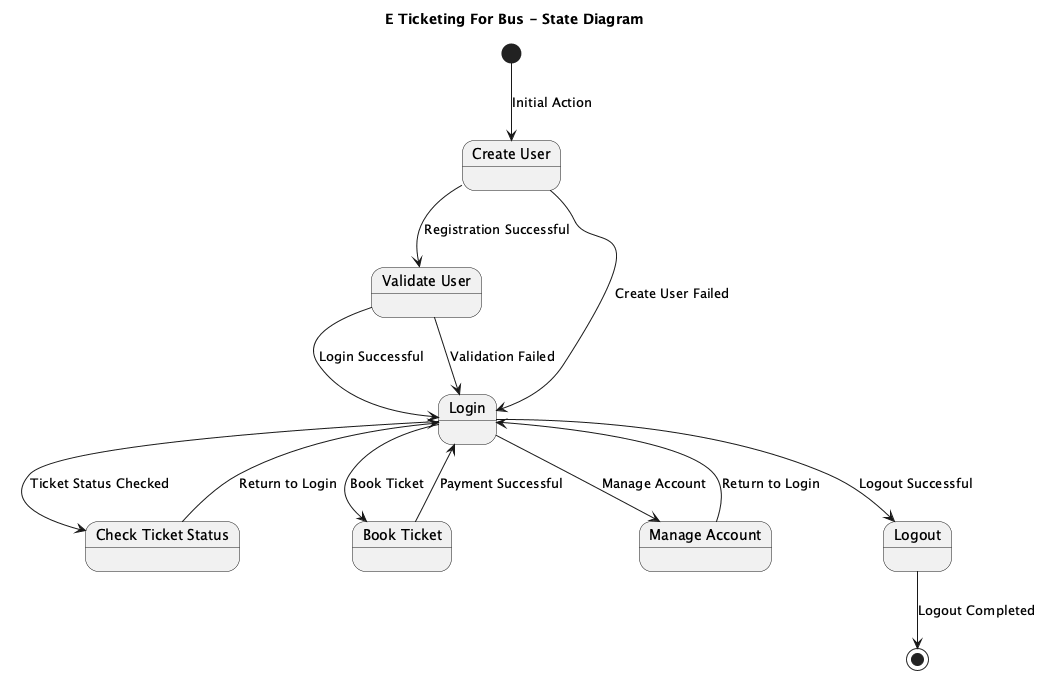

The diagram above was rendered by PlantUML. Its source (embedded in the PNG):
@startuml
title E Ticketing For Bus - State Diagram

[*] --> CreateUser : Initial Action

state "Create User" as CreateUser
state "Validate User" as ValidateUser
state "Login" as Login
state "Check Ticket Status" as CheckTicketStatus
state "Book Ticket" as BookTicket
state "Manage Account" as ManageAccount
state "Logout" as Logout

CreateUser --> ValidateUser : Registration Successful
ValidateUser --> Login : Login Successful

Login --> CheckTicketStatus : Ticket Status Checked
CheckTicketStatus --> Login : Return to Login

Login --> BookTicket : Book Ticket
BookTicket --> Login : Payment Successful

Login --> ManageAccount : Manage Account
ManageAccount --> Login : Return to Login

Login --> Logout : Logout Successful

Logout --> [*] : Logout Completed

CreateUser --> Login : Create User Failed
ValidateUser --> Login : Validation Failed

@enduml